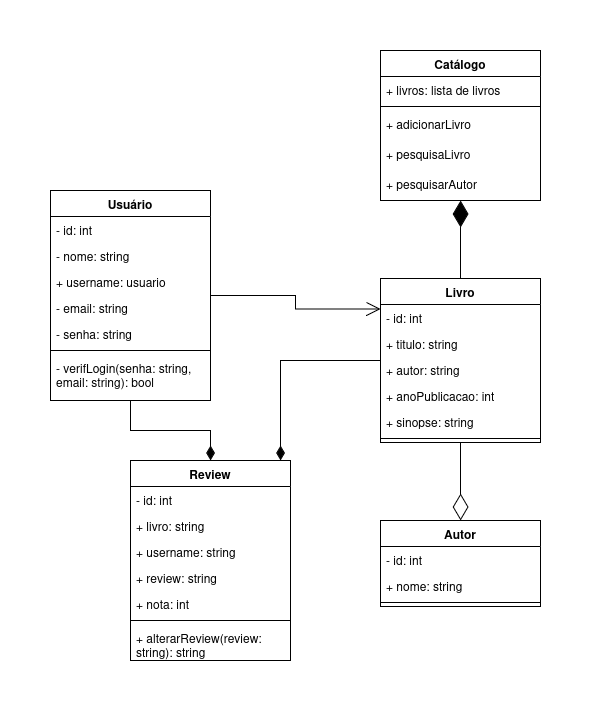

The diagram above was exported from draw.io. Its source (the exported page's mxGraphModel, read from the mxfile embedded in the PNG):
<mxGraphModel dx="872" dy="483" grid="1" gridSize="10" guides="1" tooltips="1" connect="1" arrows="1" fold="1" page="1" pageScale="1" pageWidth="827" pageHeight="1169" math="0" shadow="0">
  <root>
    <mxCell id="WIyWlLk6GJQsqaUBKTNV-0" />
    <mxCell id="WIyWlLk6GJQsqaUBKTNV-1" parent="WIyWlLk6GJQsqaUBKTNV-0" />
    <mxCell id="qNhmtIxe8m3LS_Kxdho9-14" value="Catálogo" style="swimlane;fontStyle=1;align=center;verticalAlign=top;childLayout=stackLayout;horizontal=1;startSize=26;horizontalStack=0;resizeParent=1;resizeParentMax=0;resizeLast=0;collapsible=1;marginBottom=0;whiteSpace=wrap;html=1;" parent="WIyWlLk6GJQsqaUBKTNV-1" vertex="1">
      <mxGeometry x="410" y="60" width="160" height="150" as="geometry" />
    </mxCell>
    <mxCell id="qNhmtIxe8m3LS_Kxdho9-15" value="+ livros: lista de livros" style="text;strokeColor=none;fillColor=none;align=left;verticalAlign=top;spacingLeft=4;spacingRight=4;overflow=hidden;rotatable=0;points=[[0,0.5],[1,0.5]];portConstraint=eastwest;whiteSpace=wrap;html=1;" parent="qNhmtIxe8m3LS_Kxdho9-14" vertex="1">
      <mxGeometry y="26" width="160" height="26" as="geometry" />
    </mxCell>
    <mxCell id="qNhmtIxe8m3LS_Kxdho9-16" value="" style="line;strokeWidth=1;fillColor=none;align=left;verticalAlign=middle;spacingTop=-1;spacingLeft=3;spacingRight=3;rotatable=0;labelPosition=right;points=[];portConstraint=eastwest;strokeColor=inherit;" parent="qNhmtIxe8m3LS_Kxdho9-14" vertex="1">
      <mxGeometry y="52" width="160" height="8" as="geometry" />
    </mxCell>
    <mxCell id="qpUB7LyBcJxJCv7hycCK-0" value="&lt;div&gt;+ adicionarLivro&lt;/div&gt;&lt;div&gt;&lt;br&gt;&lt;/div&gt;" style="text;strokeColor=none;fillColor=none;align=left;verticalAlign=top;spacingLeft=4;spacingRight=4;overflow=hidden;rotatable=0;points=[[0,0.5],[1,0.5]];portConstraint=eastwest;whiteSpace=wrap;html=1;" parent="qNhmtIxe8m3LS_Kxdho9-14" vertex="1">
      <mxGeometry y="60" width="160" height="30" as="geometry" />
    </mxCell>
    <mxCell id="qNhmtIxe8m3LS_Kxdho9-17" value="+ pesquisaLivro" style="text;strokeColor=none;fillColor=none;align=left;verticalAlign=top;spacingLeft=4;spacingRight=4;overflow=hidden;rotatable=0;points=[[0,0.5],[1,0.5]];portConstraint=eastwest;whiteSpace=wrap;html=1;" parent="qNhmtIxe8m3LS_Kxdho9-14" vertex="1">
      <mxGeometry y="90" width="160" height="30" as="geometry" />
    </mxCell>
    <mxCell id="qNhmtIxe8m3LS_Kxdho9-34" value="+ pesquisarAutor" style="text;strokeColor=none;fillColor=none;align=left;verticalAlign=top;spacingLeft=4;spacingRight=4;overflow=hidden;rotatable=0;points=[[0,0.5],[1,0.5]];portConstraint=eastwest;whiteSpace=wrap;html=1;" parent="qNhmtIxe8m3LS_Kxdho9-14" vertex="1">
      <mxGeometry y="120" width="160" height="30" as="geometry" />
    </mxCell>
    <mxCell id="qNhmtIxe8m3LS_Kxdho9-18" value="Usuário" style="swimlane;fontStyle=1;align=center;verticalAlign=top;childLayout=stackLayout;horizontal=1;startSize=26;horizontalStack=0;resizeParent=1;resizeParentMax=0;resizeLast=0;collapsible=1;marginBottom=0;whiteSpace=wrap;html=1;" parent="WIyWlLk6GJQsqaUBKTNV-1" vertex="1">
      <mxGeometry x="80" y="200" width="160" height="210" as="geometry" />
    </mxCell>
    <mxCell id="qNhmtIxe8m3LS_Kxdho9-19" value="- id: int" style="text;strokeColor=none;fillColor=none;align=left;verticalAlign=top;spacingLeft=4;spacingRight=4;overflow=hidden;rotatable=0;points=[[0,0.5],[1,0.5]];portConstraint=eastwest;whiteSpace=wrap;html=1;" parent="qNhmtIxe8m3LS_Kxdho9-18" vertex="1">
      <mxGeometry y="26" width="160" height="26" as="geometry" />
    </mxCell>
    <mxCell id="qNhmtIxe8m3LS_Kxdho9-39" value="- nome: string" style="text;strokeColor=none;fillColor=none;align=left;verticalAlign=top;spacingLeft=4;spacingRight=4;overflow=hidden;rotatable=0;points=[[0,0.5],[1,0.5]];portConstraint=eastwest;whiteSpace=wrap;html=1;" parent="qNhmtIxe8m3LS_Kxdho9-18" vertex="1">
      <mxGeometry y="52" width="160" height="26" as="geometry" />
    </mxCell>
    <mxCell id="qNhmtIxe8m3LS_Kxdho9-38" value="+ username: usuario" style="text;strokeColor=none;fillColor=none;align=left;verticalAlign=top;spacingLeft=4;spacingRight=4;overflow=hidden;rotatable=0;points=[[0,0.5],[1,0.5]];portConstraint=eastwest;whiteSpace=wrap;html=1;" parent="qNhmtIxe8m3LS_Kxdho9-18" vertex="1">
      <mxGeometry y="78" width="160" height="26" as="geometry" />
    </mxCell>
    <mxCell id="qNhmtIxe8m3LS_Kxdho9-37" value="- email: string" style="text;strokeColor=none;fillColor=none;align=left;verticalAlign=top;spacingLeft=4;spacingRight=4;overflow=hidden;rotatable=0;points=[[0,0.5],[1,0.5]];portConstraint=eastwest;whiteSpace=wrap;html=1;" parent="qNhmtIxe8m3LS_Kxdho9-18" vertex="1">
      <mxGeometry y="104" width="160" height="26" as="geometry" />
    </mxCell>
    <mxCell id="qNhmtIxe8m3LS_Kxdho9-36" value="- senha: string" style="text;strokeColor=none;fillColor=none;align=left;verticalAlign=top;spacingLeft=4;spacingRight=4;overflow=hidden;rotatable=0;points=[[0,0.5],[1,0.5]];portConstraint=eastwest;whiteSpace=wrap;html=1;" parent="qNhmtIxe8m3LS_Kxdho9-18" vertex="1">
      <mxGeometry y="130" width="160" height="26" as="geometry" />
    </mxCell>
    <mxCell id="qNhmtIxe8m3LS_Kxdho9-20" value="" style="line;strokeWidth=1;fillColor=none;align=left;verticalAlign=middle;spacingTop=-1;spacingLeft=3;spacingRight=3;rotatable=0;labelPosition=right;points=[];portConstraint=eastwest;strokeColor=inherit;" parent="qNhmtIxe8m3LS_Kxdho9-18" vertex="1">
      <mxGeometry y="156" width="160" height="8" as="geometry" />
    </mxCell>
    <mxCell id="qNhmtIxe8m3LS_Kxdho9-21" value="- verifLogin(senha: string, email: string): bool " style="text;strokeColor=none;fillColor=none;align=left;verticalAlign=top;spacingLeft=4;spacingRight=4;overflow=hidden;rotatable=0;points=[[0,0.5],[1,0.5]];portConstraint=eastwest;whiteSpace=wrap;html=1;" parent="qNhmtIxe8m3LS_Kxdho9-18" vertex="1">
      <mxGeometry y="164" width="160" height="46" as="geometry" />
    </mxCell>
    <mxCell id="qNhmtIxe8m3LS_Kxdho9-22" value="Livro" style="swimlane;fontStyle=1;align=center;verticalAlign=top;childLayout=stackLayout;horizontal=1;startSize=26;horizontalStack=0;resizeParent=1;resizeParentMax=0;resizeLast=0;collapsible=1;marginBottom=0;whiteSpace=wrap;html=1;" parent="WIyWlLk6GJQsqaUBKTNV-1" vertex="1">
      <mxGeometry x="410" y="288" width="160" height="164" as="geometry" />
    </mxCell>
    <mxCell id="qNhmtIxe8m3LS_Kxdho9-23" value="- id: int" style="text;strokeColor=none;fillColor=none;align=left;verticalAlign=top;spacingLeft=4;spacingRight=4;overflow=hidden;rotatable=0;points=[[0,0.5],[1,0.5]];portConstraint=eastwest;whiteSpace=wrap;html=1;" parent="qNhmtIxe8m3LS_Kxdho9-22" vertex="1">
      <mxGeometry y="26" width="160" height="26" as="geometry" />
    </mxCell>
    <mxCell id="qNhmtIxe8m3LS_Kxdho9-56" value="+ titulo: string" style="text;strokeColor=none;fillColor=none;align=left;verticalAlign=top;spacingLeft=4;spacingRight=4;overflow=hidden;rotatable=0;points=[[0,0.5],[1,0.5]];portConstraint=eastwest;whiteSpace=wrap;html=1;" parent="qNhmtIxe8m3LS_Kxdho9-22" vertex="1">
      <mxGeometry y="52" width="160" height="26" as="geometry" />
    </mxCell>
    <mxCell id="qNhmtIxe8m3LS_Kxdho9-54" value="+ autor: string" style="text;strokeColor=none;fillColor=none;align=left;verticalAlign=top;spacingLeft=4;spacingRight=4;overflow=hidden;rotatable=0;points=[[0,0.5],[1,0.5]];portConstraint=eastwest;whiteSpace=wrap;html=1;" parent="qNhmtIxe8m3LS_Kxdho9-22" vertex="1">
      <mxGeometry y="78" width="160" height="26" as="geometry" />
    </mxCell>
    <mxCell id="qNhmtIxe8m3LS_Kxdho9-55" value="+ anoPublicacao: int" style="text;strokeColor=none;fillColor=none;align=left;verticalAlign=top;spacingLeft=4;spacingRight=4;overflow=hidden;rotatable=0;points=[[0,0.5],[1,0.5]];portConstraint=eastwest;whiteSpace=wrap;html=1;" parent="qNhmtIxe8m3LS_Kxdho9-22" vertex="1">
      <mxGeometry y="104" width="160" height="26" as="geometry" />
    </mxCell>
    <mxCell id="qNhmtIxe8m3LS_Kxdho9-53" value="+ sinopse: string" style="text;strokeColor=none;fillColor=none;align=left;verticalAlign=top;spacingLeft=4;spacingRight=4;overflow=hidden;rotatable=0;points=[[0,0.5],[1,0.5]];portConstraint=eastwest;whiteSpace=wrap;html=1;" parent="qNhmtIxe8m3LS_Kxdho9-22" vertex="1">
      <mxGeometry y="130" width="160" height="26" as="geometry" />
    </mxCell>
    <mxCell id="qNhmtIxe8m3LS_Kxdho9-24" value="" style="line;strokeWidth=1;fillColor=none;align=left;verticalAlign=middle;spacingTop=-1;spacingLeft=3;spacingRight=3;rotatable=0;labelPosition=right;points=[];portConstraint=eastwest;strokeColor=inherit;" parent="qNhmtIxe8m3LS_Kxdho9-22" vertex="1">
      <mxGeometry y="156" width="160" height="8" as="geometry" />
    </mxCell>
    <mxCell id="qNhmtIxe8m3LS_Kxdho9-26" value="Review" style="swimlane;fontStyle=1;align=center;verticalAlign=top;childLayout=stackLayout;horizontal=1;startSize=26;horizontalStack=0;resizeParent=1;resizeParentMax=0;resizeLast=0;collapsible=1;marginBottom=0;whiteSpace=wrap;html=1;" parent="WIyWlLk6GJQsqaUBKTNV-1" vertex="1">
      <mxGeometry x="160" y="470" width="160" height="200" as="geometry" />
    </mxCell>
    <mxCell id="qNhmtIxe8m3LS_Kxdho9-27" value="&lt;div&gt;- id: int&lt;/div&gt;" style="text;strokeColor=none;fillColor=none;align=left;verticalAlign=top;spacingLeft=4;spacingRight=4;overflow=hidden;rotatable=0;points=[[0,0.5],[1,0.5]];portConstraint=eastwest;whiteSpace=wrap;html=1;" parent="qNhmtIxe8m3LS_Kxdho9-26" vertex="1">
      <mxGeometry y="26" width="160" height="26" as="geometry" />
    </mxCell>
    <mxCell id="qNhmtIxe8m3LS_Kxdho9-41" value="+ livro: string" style="text;strokeColor=none;fillColor=none;align=left;verticalAlign=top;spacingLeft=4;spacingRight=4;overflow=hidden;rotatable=0;points=[[0,0.5],[1,0.5]];portConstraint=eastwest;whiteSpace=wrap;html=1;" parent="qNhmtIxe8m3LS_Kxdho9-26" vertex="1">
      <mxGeometry y="52" width="160" height="26" as="geometry" />
    </mxCell>
    <mxCell id="qNhmtIxe8m3LS_Kxdho9-40" value="+ username: string" style="text;strokeColor=none;fillColor=none;align=left;verticalAlign=top;spacingLeft=4;spacingRight=4;overflow=hidden;rotatable=0;points=[[0,0.5],[1,0.5]];portConstraint=eastwest;whiteSpace=wrap;html=1;" parent="qNhmtIxe8m3LS_Kxdho9-26" vertex="1">
      <mxGeometry y="78" width="160" height="26" as="geometry" />
    </mxCell>
    <mxCell id="qNhmtIxe8m3LS_Kxdho9-48" value="+ review: string" style="text;strokeColor=none;fillColor=none;align=left;verticalAlign=top;spacingLeft=4;spacingRight=4;overflow=hidden;rotatable=0;points=[[0,0.5],[1,0.5]];portConstraint=eastwest;whiteSpace=wrap;html=1;" parent="qNhmtIxe8m3LS_Kxdho9-26" vertex="1">
      <mxGeometry y="104" width="160" height="26" as="geometry" />
    </mxCell>
    <mxCell id="qNhmtIxe8m3LS_Kxdho9-49" value="+ nota: int" style="text;strokeColor=none;fillColor=none;align=left;verticalAlign=top;spacingLeft=4;spacingRight=4;overflow=hidden;rotatable=0;points=[[0,0.5],[1,0.5]];portConstraint=eastwest;whiteSpace=wrap;html=1;" parent="qNhmtIxe8m3LS_Kxdho9-26" vertex="1">
      <mxGeometry y="130" width="160" height="26" as="geometry" />
    </mxCell>
    <mxCell id="qNhmtIxe8m3LS_Kxdho9-28" value="" style="line;strokeWidth=1;fillColor=none;align=left;verticalAlign=middle;spacingTop=-1;spacingLeft=3;spacingRight=3;rotatable=0;labelPosition=right;points=[];portConstraint=eastwest;strokeColor=inherit;" parent="qNhmtIxe8m3LS_Kxdho9-26" vertex="1">
      <mxGeometry y="156" width="160" height="8" as="geometry" />
    </mxCell>
    <mxCell id="qNhmtIxe8m3LS_Kxdho9-29" value="+ alterarReview(review: string): string" style="text;strokeColor=none;fillColor=none;align=left;verticalAlign=top;spacingLeft=4;spacingRight=4;overflow=hidden;rotatable=0;points=[[0,0.5],[1,0.5]];portConstraint=eastwest;whiteSpace=wrap;html=1;" parent="qNhmtIxe8m3LS_Kxdho9-26" vertex="1">
      <mxGeometry y="164" width="160" height="36" as="geometry" />
    </mxCell>
    <mxCell id="qNhmtIxe8m3LS_Kxdho9-30" value="Autor" style="swimlane;fontStyle=1;align=center;verticalAlign=top;childLayout=stackLayout;horizontal=1;startSize=26;horizontalStack=0;resizeParent=1;resizeParentMax=0;resizeLast=0;collapsible=1;marginBottom=0;whiteSpace=wrap;html=1;" parent="WIyWlLk6GJQsqaUBKTNV-1" vertex="1">
      <mxGeometry x="410" y="530" width="160" height="86" as="geometry" />
    </mxCell>
    <mxCell id="qNhmtIxe8m3LS_Kxdho9-31" value="- id: int" style="text;strokeColor=none;fillColor=none;align=left;verticalAlign=top;spacingLeft=4;spacingRight=4;overflow=hidden;rotatable=0;points=[[0,0.5],[1,0.5]];portConstraint=eastwest;whiteSpace=wrap;html=1;" parent="qNhmtIxe8m3LS_Kxdho9-30" vertex="1">
      <mxGeometry y="26" width="160" height="26" as="geometry" />
    </mxCell>
    <mxCell id="qNhmtIxe8m3LS_Kxdho9-50" value="+ nome: string" style="text;strokeColor=none;fillColor=none;align=left;verticalAlign=top;spacingLeft=4;spacingRight=4;overflow=hidden;rotatable=0;points=[[0,0.5],[1,0.5]];portConstraint=eastwest;whiteSpace=wrap;html=1;" parent="qNhmtIxe8m3LS_Kxdho9-30" vertex="1">
      <mxGeometry y="52" width="160" height="26" as="geometry" />
    </mxCell>
    <mxCell id="qNhmtIxe8m3LS_Kxdho9-32" value="" style="line;strokeWidth=1;fillColor=none;align=left;verticalAlign=middle;spacingTop=-1;spacingLeft=3;spacingRight=3;rotatable=0;labelPosition=right;points=[];portConstraint=eastwest;strokeColor=inherit;" parent="qNhmtIxe8m3LS_Kxdho9-30" vertex="1">
      <mxGeometry y="78" width="160" height="8" as="geometry" />
    </mxCell>
    <mxCell id="qNhmtIxe8m3LS_Kxdho9-42" value="" style="endArrow=open;endFill=1;endSize=12;html=1;rounded=0;entryX=0;entryY=0.186;entryDx=0;entryDy=0;entryPerimeter=0;edgeStyle=orthogonalEdgeStyle;" parent="WIyWlLk6GJQsqaUBKTNV-1" source="qNhmtIxe8m3LS_Kxdho9-18" target="qNhmtIxe8m3LS_Kxdho9-22" edge="1">
      <mxGeometry width="160" relative="1" as="geometry">
        <mxPoint x="240" y="380" as="sourcePoint" />
        <mxPoint x="400" y="380" as="targetPoint" />
      </mxGeometry>
    </mxCell>
    <mxCell id="qNhmtIxe8m3LS_Kxdho9-43" value="" style="endArrow=diamondThin;endFill=1;endSize=24;html=1;rounded=0;entryX=0.5;entryY=1;entryDx=0;entryDy=0;exitX=0.5;exitY=0;exitDx=0;exitDy=0;edgeStyle=orthogonalEdgeStyle;" parent="WIyWlLk6GJQsqaUBKTNV-1" source="qNhmtIxe8m3LS_Kxdho9-22" target="qNhmtIxe8m3LS_Kxdho9-14" edge="1">
      <mxGeometry width="160" relative="1" as="geometry">
        <mxPoint x="240" y="370" as="sourcePoint" />
        <mxPoint x="400" y="370" as="targetPoint" />
      </mxGeometry>
    </mxCell>
    <mxCell id="qNhmtIxe8m3LS_Kxdho9-44" value="" style="endArrow=diamondThin;endFill=0;endSize=24;html=1;rounded=0;entryX=0.5;entryY=0;entryDx=0;entryDy=0;edgeStyle=orthogonalEdgeStyle;" parent="WIyWlLk6GJQsqaUBKTNV-1" source="qNhmtIxe8m3LS_Kxdho9-22" target="qNhmtIxe8m3LS_Kxdho9-30" edge="1">
      <mxGeometry width="160" relative="1" as="geometry">
        <mxPoint x="240" y="370" as="sourcePoint" />
        <mxPoint x="400" y="370" as="targetPoint" />
      </mxGeometry>
    </mxCell>
    <mxCell id="qNhmtIxe8m3LS_Kxdho9-45" value="" style="endArrow=diamondThin;endFill=1;endSize=12;html=1;rounded=0;edgeStyle=orthogonalEdgeStyle;strokeWidth=1;" parent="WIyWlLk6GJQsqaUBKTNV-1" source="qNhmtIxe8m3LS_Kxdho9-18" target="qNhmtIxe8m3LS_Kxdho9-26" edge="1">
      <mxGeometry width="160" relative="1" as="geometry">
        <mxPoint x="250" y="308" as="sourcePoint" />
        <mxPoint x="420" y="314" as="targetPoint" />
      </mxGeometry>
    </mxCell>
    <mxCell id="qNhmtIxe8m3LS_Kxdho9-46" value="" style="endArrow=diamondThin;endFill=1;endSize=12;html=1;rounded=0;edgeStyle=orthogonalEdgeStyle;" parent="WIyWlLk6GJQsqaUBKTNV-1" source="qNhmtIxe8m3LS_Kxdho9-22" target="qNhmtIxe8m3LS_Kxdho9-26" edge="1">
      <mxGeometry width="160" relative="1" as="geometry">
        <mxPoint x="212" y="400" as="sourcePoint" />
        <mxPoint x="239" y="460" as="targetPoint" />
        <Array as="points">
          <mxPoint x="310" y="370" />
        </Array>
      </mxGeometry>
    </mxCell>
  </root>
</mxGraphModel>